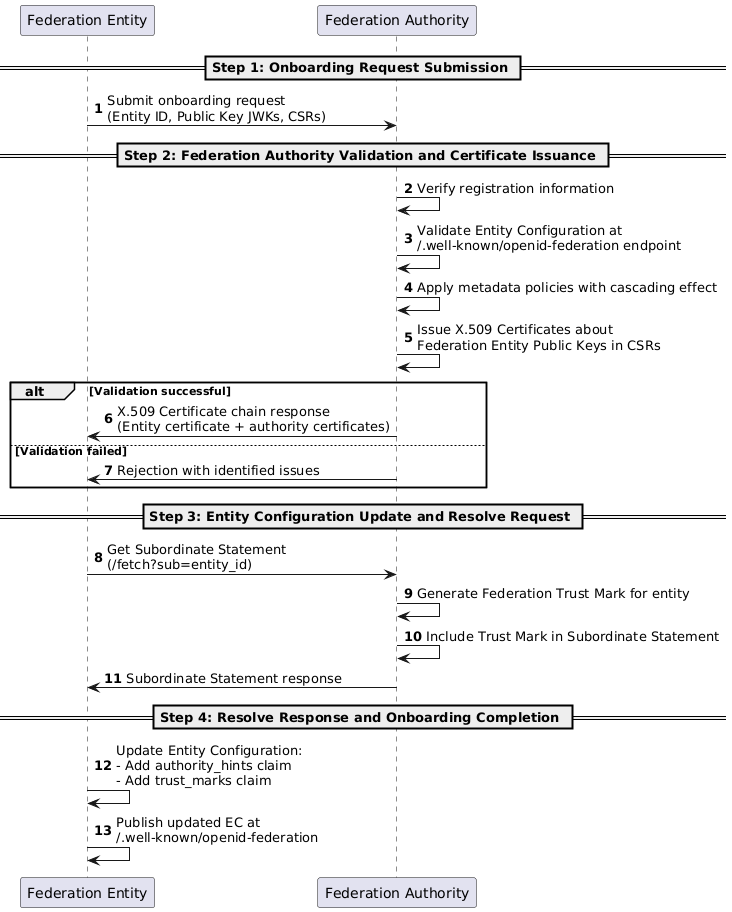

The diagram above was rendered by PlantUML. Its source (embedded in the PNG):
@startuml
autonumber

participant "Federation Entity" as fe
participant "Federation Authority" as ta

== Step 1: Onboarding Request Submission ==

fe -> ta: Submit onboarding request\n(Entity ID, Public Key JWKs, CSRs)

== Step 2: Federation Authority Validation and Certificate Issuance ==

ta -> ta: Verify registration information
ta -> ta: Validate Entity Configuration at\n/.well-known/openid-federation endpoint
ta -> ta: Apply metadata policies with cascading effect
ta -> ta: Issue X.509 Certificates about\nFederation Entity Public Keys in CSRs

alt Validation successful
    ta -> fe: X.509 Certificate chain response\n(Entity certificate + authority certificates)
else Validation failed
    ta -> fe: Rejection with identified issues
end

== Step 3: Entity Configuration Update and Resolve Request ==

fe -> ta: Get Subordinate Statement\n(/fetch?sub=entity_id)
ta -> ta: Generate Federation Trust Mark for entity
ta -> ta: Include Trust Mark in Subordinate Statement
ta -> fe: Subordinate Statement response

== Step 4: Resolve Response and Onboarding Completion ==

fe -> fe: Update Entity Configuration:\n- Add authority_hints claim\n- Add trust_marks claim
fe -> fe: Publish updated EC at\n/.well-known/openid-federation

@enduml